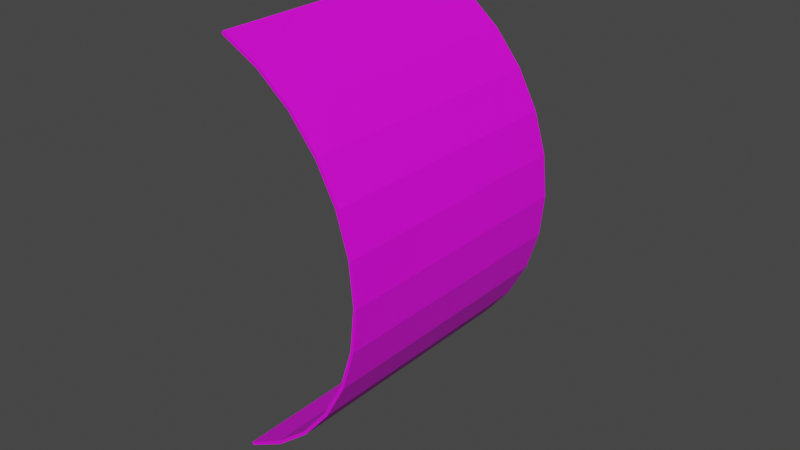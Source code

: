 # Source: Acetone.blend  (saved by Blender 3.3.6; exported with 4.5.12 LTS)
import bpy
from mathutils import Matrix  # noqa: F401  (used for matrix-valued properties, if any)

bpy.ops.wm.read_factory_settings(use_empty=True)
scene = bpy.context.scene
scene.name = 'Scene'

# ---- collections
col_collection = bpy.data.collections.new('Collection'); scene.collection.children.link(col_collection)

# ---- images (referenced by path relative to the original .blend; pixels are not part of the script)
import os
ASSET_DIR = os.environ.get("B2B_ASSET_DIR", "")  # directory of the original .blend (textures are referenced by path, not embedded)
HERE = os.path.dirname(os.path.abspath(__file__))  # packed textures are extracted next to this script under _unpacked/

def load_image(name, relpath, width, height, colorspace="sRGB"):
    """Load a texture the original file referenced (path relative to the .blend, or extracted next to this script)."""
    p = next((c for c in (os.path.join(HERE, relpath), os.path.join(ASSET_DIR, relpath)) if relpath and os.path.exists(c)), "")
    if p:
        img = bpy.data.images.load(p, check_existing=True)
        img.name = name
    else:  # same state as the original file: an image datablock whose file is absent (Cycles renders it pink)
        img = bpy.data.images.new(name, width, height)
        img.source = "FILE"
        img.filepath = "//" + (relpath or name)
    img.colorspace_settings.name = colorspace
    return img
img_2_nitrobenzaldehyde_png = load_image('2-Nitrobenzaldehyde.png', 'Acetone.png', 1024, 1024, 'sRGB')

# ---- materials (node trees are filled in below, after node groups)
mat_material = bpy.data.materials.new('Material')
mat_material.use_transparent_shadow = False

# ---- material node trees
mat_material.use_nodes = True; mat_material.node_tree.nodes.clear()
_N = mat_material.node_tree.nodes; _L = mat_material.node_tree.links
n0 = _N.new('ShaderNodeBsdfPrincipled'); n0.name = 'Principled BSDF'; n0.location = (10, 300)
n0.distribution = 'GGX'
n0.subsurface_method = 'RANDOM_WALK_SKIN'
n0.inputs[3].default_value = 1.45
n0.inputs[27].default_value = (0.0, 0.0, 0.0, 1.0)
n0.inputs[28].default_value = 1.0
n1 = _N.new('ShaderNodeOutputMaterial'); n1.name = 'Material Output'; n1.location = (300, 300)
n2 = _N.new('ShaderNodeTexImage'); n2.name = 'Image Texture'; n2.location = (-285, 214)
n2.image = img_2_nitrobenzaldehyde_png
_L.new(n0.outputs[0], n1.inputs[0])
_L.new(n2.outputs[0], n0.inputs[0])
_L.new(n2.outputs[1], n0.inputs[4])
n1.is_active_output = True

# ---- world
world_world = bpy.data.worlds.new('World'); scene.world = world_world
world_world.use_nodes = True; world_world.node_tree.nodes.clear()
_N = world_world.node_tree.nodes; _L = world_world.node_tree.links
n0 = _N.new('ShaderNodeOutputWorld'); n0.name = 'World Output'; n0.location = (300, 300)
n1 = _N.new('ShaderNodeBackground'); n1.name = 'Background'; n1.location = (10, 300)
n1.inputs[0].default_value = (0.05088, 0.05088, 0.05088, 1.0)
_L.new(n1.outputs[0], n0.inputs[0])
n0.is_active_output = True
world_world.color = (0.05088, 0.05088, 0.05088)
world_world.use_sun_shadow = False
world_world.sun_shadow_jitter_overblur = 0.0

# ---- meshes
me_cylinder_001 = bpy.data.meshes.new('Cylinder.001')
me_cylinder_001.from_pydata([(0.02681, 0.1164, -0.06472), (0.03892, 0.1164, -0.05824), (0.04953, 0.1164, -0.04953), (0.05824, 0.1164, -0.03892), (0.06472, 0.1164, -0.02681), (0.0687, 0.1164, -0.01367), (0.07005, 0.1164, -5.088e-09), (0.0687, 0.1164, 0.01367), (0.06472, 0.1164, 0.02681), (0.05824, 0.1164, 0.03892), (0.04953, 0.1164, 0.04953), (0.03892, 0.1164, 0.05824), (0.02681, 0.1164, 0.06472), (0.02681, 0.2036, -0.06472), (0.03892, 0.2036, -0.05824), (0.04953, 0.2036, -0.04953), (0.05824, 0.2036, -0.03892), (0.06472, 0.2036, -0.02681), (0.0687, 0.2036, -0.01367), (0.07005, 0.2036, -8.898e-09), (0.0687, 0.2036, 0.01367), (0.06472, 0.2036, 0.02681), (0.05824, 0.2036, 0.03892), (0.04953, 0.2036, 0.04953), (0.03892, 0.2036, 0.05824), (0.02681, 0.2036, 0.06472), (0.02634, 0.1164, -0.06383), (0.03836, 0.1164, -0.05741), (0.04883, 0.1164, -0.04883), (0.05741, 0.1164, -0.03836), (0.06379, 0.1164, -0.02642), (0.06772, 0.1164, -0.01347), (0.06905, 0.1164, -5.098e-09), (0.06772, 0.1164, 0.01347), (0.06379, 0.1164, 0.02642), (0.05741, 0.1164, 0.03836), (0.04883, 0.1164, 0.04883), (0.03836, 0.1164, 0.05741), (0.02634, 0.1164, 0.06383), (0.02634, 0.2036, -0.06383), (0.03836, 0.2036, -0.05741), (0.04883, 0.2036, -0.04883), (0.05741, 0.2036, -0.03836), (0.06379, 0.2036, -0.02642), (0.06772, 0.2036, -0.01347), (0.06905, 0.2036, -8.903e-09), (0.06772, 0.2036, 0.01347), (0.06379, 0.2036, 0.02642), (0.05741, 0.2036, 0.03836), (0.04883, 0.2036, 0.04883), (0.03836, 0.2036, 0.05741), (0.02634, 0.2036, 0.06383)], [], [(0, 13, 14, 1), (11, 24, 25, 12), (10, 23, 24, 11), (9, 22, 23, 10), (8, 21, 22, 9), (7, 20, 21, 8), (6, 19, 20, 7), (5, 18, 19, 6), (4, 17, 18, 5), (3, 16, 17, 4), (2, 15, 16, 3), (1, 14, 15, 2), (26, 27, 40, 39), (37, 38, 51, 50), (36, 37, 50, 49), (35, 36, 49, 48), (34, 35, 48, 47), (33, 34, 47, 46), (32, 33, 46, 45), (31, 32, 45, 44), (30, 31, 44, 43), (29, 30, 43, 42), (28, 29, 42, 41), (27, 28, 41, 40), (13, 0, 26, 39), (12, 25, 51, 38), (0, 1, 27, 26), (11, 12, 38, 37), (10, 11, 37, 36), (9, 10, 36, 35), (8, 9, 35, 34), (7, 8, 34, 33), (6, 7, 33, 32), (5, 6, 32, 31), (4, 5, 31, 30), (3, 4, 30, 29), (2, 3, 29, 28), (1, 2, 28, 27), (14, 13, 39, 40), (25, 24, 50, 51), (24, 23, 49, 50), (23, 22, 48, 49), (22, 21, 47, 48), (21, 20, 46, 47), (20, 19, 45, 46), (19, 18, 44, 45), (18, 17, 43, 44), (17, 16, 42, 43), (16, 15, 41, 42), (15, 14, 40, 41)])
_uv = me_cylinder_001.uv_layers.new(name='UVMap')
_uv.uv.foreach_set('vector', [0.8872, 0.02756, 0.902, 0.9664, 0.8329, 0.9711, 0.8204, 0.04285, 0.1707, 0.03924, 0.1486, 0.9496, 0.08274, 0.9416, 0.1059, 0.02263, 0.2348, 0.04747, 0.2164, 0.9572, 0.1486, 0.9496, 0.1707, 0.03924, 0.2993, 0.05262, 0.2843, 0.9638, 0.2164, 0.9572, 0.2348, 0.04747, 0.3639, 0.05608, 0.3524, 0.9691, 0.2843, 0.9638, 0.2993, 0.05262, 0.4286, 0.05823, 0.4206, 0.9732, 0.3524, 0.9691, 0.3639, 0.05608, 0.4935, 0.05914, 0.489, 0.976, 0.4206, 0.9732, 0.4286, 0.05823, 0.5585, 0.05885, 0.5575, 0.9776, 0.489, 0.976, 0.4935, 0.05914, 0.6236, 0.05732, 0.6262, 0.9779, 0.5575, 0.9776, 0.5585, 0.05885, 0.6889, 0.05449, 0.6949, 0.9769, 0.6262, 0.9779, 0.6236, 0.05732, 0.7544, 0.05007, 0.7638, 0.9746, 0.6949, 0.9769, 0.6889, 0.05449, 0.8204, 0.04285, 0.8329, 0.9711, 0.7638, 0.9746, 0.7544, 0.05007, 0.9375, 0.6883, 0.9062, 0.6883, 0.9062, 0.8251, 0.9375, 0.8251, 0.5938, 0.6883, 0.5625, 0.6883, 0.5625, 0.8251, 0.5938, 0.8251, 0.625, 0.6883, 0.5938, 0.6883, 0.5938, 0.8251, 0.625, 0.8251, 0.6562, 0.6883, 0.625, 0.6883, 0.625, 0.8251, 0.6562, 0.8251, 0.6875, 0.6883, 0.6562, 0.6883, 0.6562, 0.8251, 0.6875, 0.8251, 0.7188, 0.6883, 0.6875, 0.6883, 0.6875, 0.8251, 0.7188, 0.8251, 0.75, 0.6883, 0.7188, 0.6883, 0.7188, 0.8251, 0.75, 0.8251, 0.7812, 0.6883, 0.75, 0.6883, 0.75, 0.8251, 0.7812, 0.8251, 0.8125, 0.6883, 0.7812, 0.6883, 0.7812, 0.8251, 0.8125, 0.8251, 0.8438, 0.6883, 0.8125, 0.6883, 0.8125, 0.8251, 0.8438, 0.8251, 0.875, 0.6883, 0.8438, 0.6883, 0.8438, 0.8251, 0.875, 0.8251, 0.9062, 0.6883, 0.875, 0.6883, 0.875, 0.8251, 0.9062, 0.8251, 0.9375, 0.8251, 0.9375, 0.6883, 0.9375, 0.6883, 0.9375, 0.8251, 0.5625, 0.6883, 0.5625, 0.8251, 0.5625, 0.8251, 0.5625, 0.6883, 0.8872, 0.02756, 0.8204, 0.04285, 0.82, 0.03205, 0.8867, 0.01682, 0.1707, 0.03924, 0.1059, 0.02263, 0.1064, 0.0122, 0.1711, 0.02892, 0.2348, 0.04747, 0.1707, 0.03924, 0.1711, 0.02892, 0.2351, 0.03701, 0.2993, 0.05262, 0.2348, 0.04747, 0.2351, 0.03701, 0.2994, 0.04211, 0.3639, 0.05608, 0.2993, 0.05262, 0.2994, 0.04211, 0.364, 0.04555, 0.4286, 0.05823, 0.3639, 0.05608, 0.364, 0.04555, 0.4287, 0.04768, 0.4935, 0.05914, 0.4286, 0.05823, 0.4287, 0.04768, 0.4935, 0.04857, 0.5585, 0.05885, 0.4935, 0.05914, 0.4935, 0.04857, 0.5585, 0.04825, 0.6236, 0.05732, 0.5585, 0.05885, 0.5585, 0.04825, 0.6236, 0.0467, 0.6889, 0.05449, 0.6236, 0.05732, 0.6236, 0.0467, 0.6888, 0.04384, 0.7544, 0.05007, 0.6889, 0.05449, 0.6888, 0.04384, 0.7542, 0.03937, 0.8204, 0.04285, 0.7544, 0.05007, 0.7542, 0.03937, 0.82, 0.03205, 0.9062, 0.8251, 0.9375, 0.8251, 0.9375, 0.8251, 0.9062, 0.8251, 0.5625, 0.8251, 0.5938, 0.8251, 0.5938, 0.8251, 0.5625, 0.8251, 0.5938, 0.8251, 0.625, 0.8251, 0.625, 0.8251, 0.5938, 0.8251, 0.625, 0.8251, 0.6562, 0.8251, 0.6562, 0.8251, 0.625, 0.8251, 0.6562, 0.8251, 0.6875, 0.8251, 0.6875, 0.8251, 0.6562, 0.8251, 0.6875, 0.8251, 0.7188, 0.8251, 0.7188, 0.8251, 0.6875, 0.8251, 0.7188, 0.8251, 0.75, 0.8251, 0.75, 0.8251, 0.7188, 0.8251, 0.75, 0.8251, 0.7812, 0.8251, 0.7812, 0.8251, 0.75, 0.8251, 0.7812, 0.8251, 0.8125, 0.8251, 0.8125, 0.8251, 0.7812, 0.8251, 0.8125, 0.8251, 0.8438, 0.8251, 0.8438, 0.8251, 0.8125, 0.8251, 0.8438, 0.8251, 0.875, 0.8251, 0.875, 0.8251, 0.8438, 0.8251, 0.875, 0.8251, 0.9062, 0.8251, 0.9062, 0.8251, 0.875, 0.8251])
me_cylinder_001.materials.append(mat_material)
me_cylinder_001.update()

# ---- objects
ob_bottiglia_base_001 = bpy.data.objects.new('Bottiglia base.001', me_cylinder_001)

# ---- transforms, parenting, visibility, modifiers, constraints
ob_bottiglia_base_001.location = (0.0, 0.0, 0.0)

# ---- collection membership
col_collection.objects.link(ob_bottiglia_base_001)

# ---- scene / render settings (as saved in the file)
scene.frame_start = 1; scene.frame_end = 250; scene.frame_set(1)
scene.render.engine = 'BLENDER_EEVEE_NEXT'
scene.cycles.sampling_pattern = 'TABULATED_SOBOL'
scene.cycles.use_light_tree = False
scene.view_settings.view_transform = 'Filmic'
bpy.context.view_layer.update()

# ---- added for rendering (the .blend has no active camera and no usable light): camera, sun
cam_auto = bpy.data.cameras.new('AutoCamera')
cam_auto.lens = 50.0
cam_auto.sensor_width = 36.0
cam_auto.clip_end = 1000.0
ob_auto_camera = bpy.data.objects.new('AutoCamera', cam_auto)
scene.collection.objects.link(ob_auto_camera)
ob_auto_camera.location = (0.23324, -0.0620631, 0.148036)
ob_auto_camera.rotation_euler = (1.09748, -7.21219e-08, 0.694738)
scene.camera = ob_auto_camera
light_auto_sun = bpy.data.lights.new('AutoSun', 'SUN')
light_auto_sun.energy = 3.0
light_auto_sun.angle = 0.0523599
ob_auto_sun = bpy.data.objects.new('AutoSun', light_auto_sun)
scene.collection.objects.link(ob_auto_sun)
ob_auto_sun.rotation_euler = (0.872665, 0.174533, 0.523599)
bpy.context.view_layer.update()
